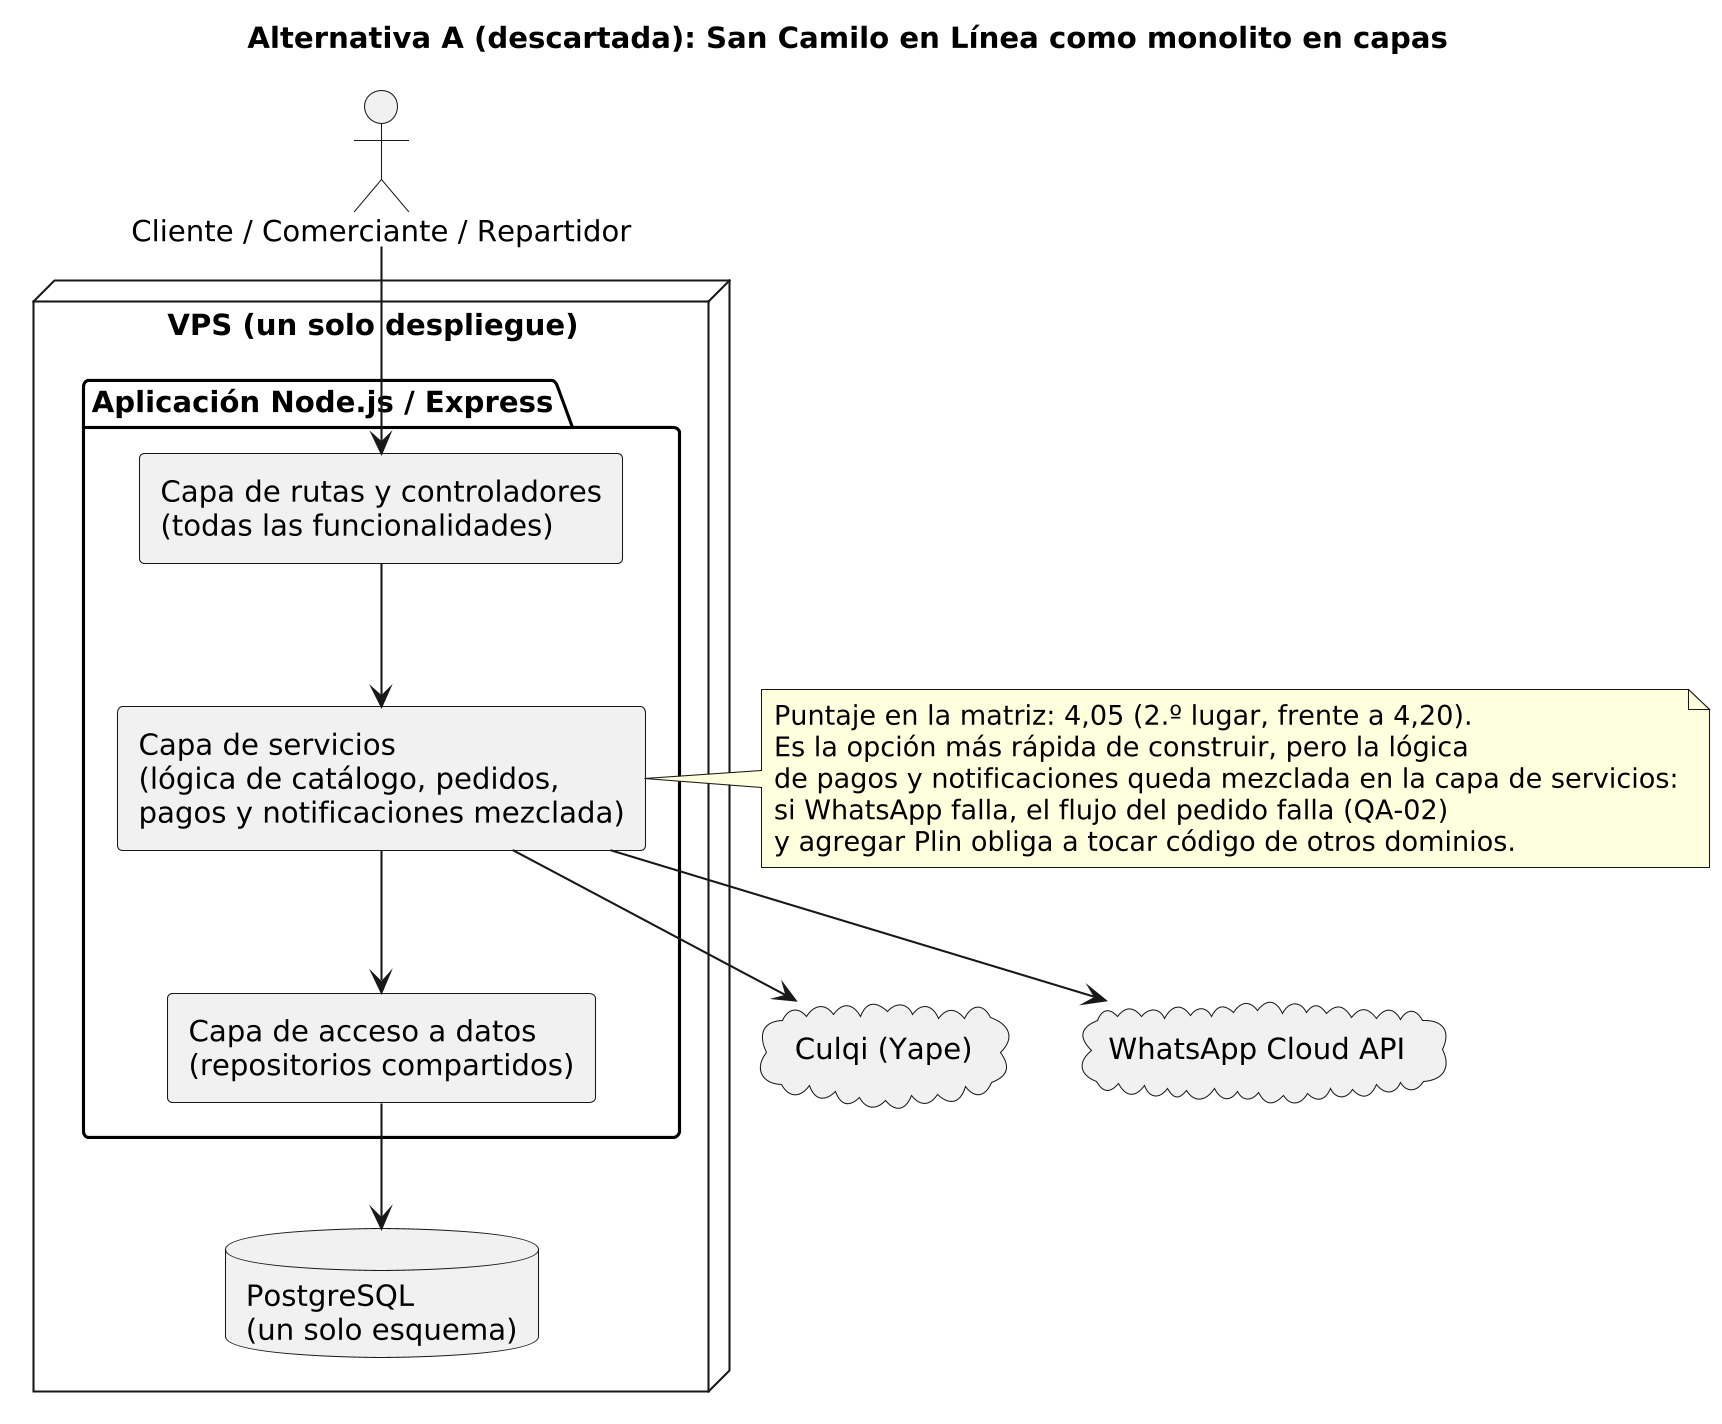

The diagram above was rendered by PlantUML. Its source (embedded in the PNG):
@startuml
skinparam dpi 200
skinparam componentStyle rectangle
skinparam defaultFontName Arial
skinparam backgroundColor white
title Alternativa A (descartada): San Camilo en Línea como monolito en capas
actor "Cliente / Comerciante / Repartidor" as U
node "VPS (un solo despliegue)" {
  package "Aplicación Node.js / Express" {
    [Capa de rutas y controladores\n(todas las funcionalidades)] as C
    [Capa de servicios\n(lógica de catálogo, pedidos,\npagos y notificaciones mezclada)] as S
    [Capa de acceso a datos\n(repositorios compartidos)] as R
  }
  database "PostgreSQL\n(un solo esquema)" as DB
}
cloud "Culqi (Yape)" as Y
cloud "WhatsApp Cloud API" as W
U --> C
C --> S
S --> R
R --> DB
S --> Y
S --> W
note right of S
  Puntaje en la matriz: 4,05 (2.º lugar, frente a 4,20).
  Es la opción más rápida de construir, pero la lógica
  de pagos y notificaciones queda mezclada en la capa de servicios:
  si WhatsApp falla, el flujo del pedido falla (QA-02)
  y agregar Plin obliga a tocar código de otros dominios.
end note
@enduml